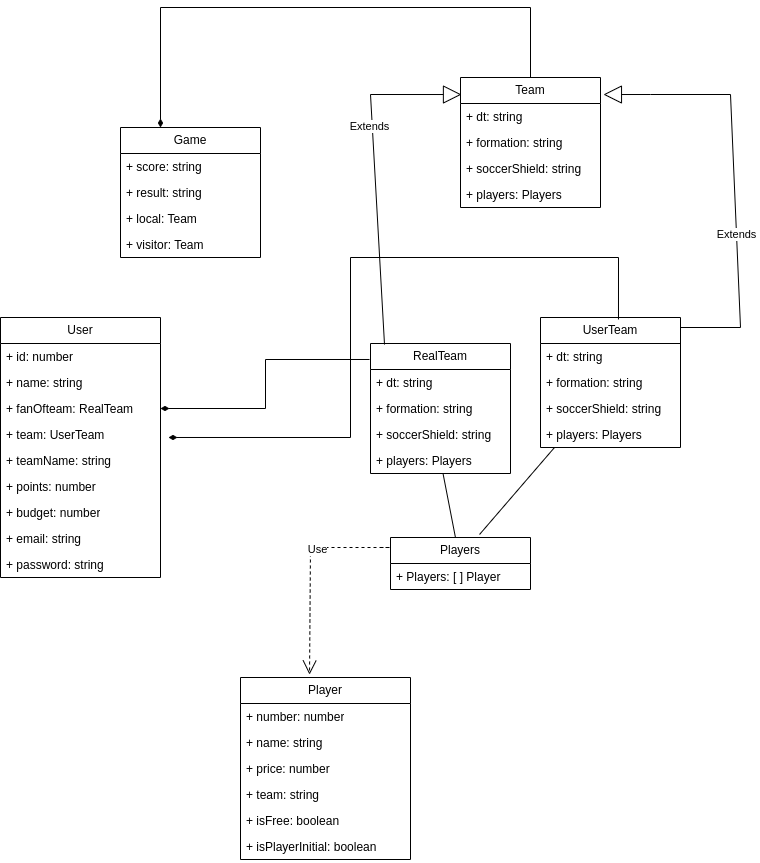

The diagram above was exported from draw.io. Its source (the exported page's mxGraphModel, read from the mxfile embedded in the PNG):
<mxGraphModel dx="1134" dy="1763" grid="1" gridSize="10" guides="1" tooltips="1" connect="1" arrows="1" fold="1" page="1" pageScale="1" pageWidth="850" pageHeight="1100" background="none" math="0" shadow="0">
  <root>
    <mxCell id="0" />
    <mxCell id="1" parent="0" />
    <mxCell id="3Zctw7TccCxEdLMIuEkn-5" value="User" style="swimlane;fontStyle=0;childLayout=stackLayout;horizontal=1;startSize=26;fillColor=none;horizontalStack=0;resizeParent=1;resizeParentMax=0;resizeLast=0;collapsible=1;marginBottom=0;whiteSpace=wrap;html=1;" parent="1" vertex="1">
      <mxGeometry x="90" y="260" width="160" height="260" as="geometry" />
    </mxCell>
    <mxCell id="3Zctw7TccCxEdLMIuEkn-6" value="+ id: number" style="text;strokeColor=none;fillColor=none;align=left;verticalAlign=top;spacingLeft=4;spacingRight=4;overflow=hidden;rotatable=0;points=[[0,0.5],[1,0.5]];portConstraint=eastwest;whiteSpace=wrap;html=1;" parent="3Zctw7TccCxEdLMIuEkn-5" vertex="1">
      <mxGeometry y="26" width="160" height="26" as="geometry" />
    </mxCell>
    <mxCell id="3Zctw7TccCxEdLMIuEkn-7" value="+ name: string&lt;br&gt;&amp;nbsp;" style="text;strokeColor=none;fillColor=none;align=left;verticalAlign=top;spacingLeft=4;spacingRight=4;overflow=hidden;rotatable=0;points=[[0,0.5],[1,0.5]];portConstraint=eastwest;whiteSpace=wrap;html=1;" parent="3Zctw7TccCxEdLMIuEkn-5" vertex="1">
      <mxGeometry y="52" width="160" height="26" as="geometry" />
    </mxCell>
    <mxCell id="3Zctw7TccCxEdLMIuEkn-8" value="+ fanOfteam: RealTeam" style="text;strokeColor=none;fillColor=none;align=left;verticalAlign=top;spacingLeft=4;spacingRight=4;overflow=hidden;rotatable=0;points=[[0,0.5],[1,0.5]];portConstraint=eastwest;whiteSpace=wrap;html=1;" parent="3Zctw7TccCxEdLMIuEkn-5" vertex="1">
      <mxGeometry y="78" width="160" height="26" as="geometry" />
    </mxCell>
    <mxCell id="ieBi0Ka1KrIdbNtJ9tjp-23" value="+ team: UserTeam" style="text;strokeColor=none;fillColor=none;align=left;verticalAlign=top;spacingLeft=4;spacingRight=4;overflow=hidden;rotatable=0;points=[[0,0.5],[1,0.5]];portConstraint=eastwest;whiteSpace=wrap;html=1;" parent="3Zctw7TccCxEdLMIuEkn-5" vertex="1">
      <mxGeometry y="104" width="160" height="26" as="geometry" />
    </mxCell>
    <mxCell id="3Zctw7TccCxEdLMIuEkn-42" value="+ teamName: string" style="text;strokeColor=none;fillColor=none;align=left;verticalAlign=top;spacingLeft=4;spacingRight=4;overflow=hidden;rotatable=0;points=[[0,0.5],[1,0.5]];portConstraint=eastwest;whiteSpace=wrap;html=1;" parent="3Zctw7TccCxEdLMIuEkn-5" vertex="1">
      <mxGeometry y="130" width="160" height="26" as="geometry" />
    </mxCell>
    <mxCell id="3Zctw7TccCxEdLMIuEkn-9" value="+ points: number" style="text;strokeColor=none;fillColor=none;align=left;verticalAlign=top;spacingLeft=4;spacingRight=4;overflow=hidden;rotatable=0;points=[[0,0.5],[1,0.5]];portConstraint=eastwest;whiteSpace=wrap;html=1;" parent="3Zctw7TccCxEdLMIuEkn-5" vertex="1">
      <mxGeometry y="156" width="160" height="26" as="geometry" />
    </mxCell>
    <mxCell id="3Zctw7TccCxEdLMIuEkn-10" value="+ budget: number" style="text;strokeColor=none;fillColor=none;align=left;verticalAlign=top;spacingLeft=4;spacingRight=4;overflow=hidden;rotatable=0;points=[[0,0.5],[1,0.5]];portConstraint=eastwest;whiteSpace=wrap;html=1;" parent="3Zctw7TccCxEdLMIuEkn-5" vertex="1">
      <mxGeometry y="182" width="160" height="26" as="geometry" />
    </mxCell>
    <mxCell id="3Zctw7TccCxEdLMIuEkn-40" value="+ email: string&lt;br&gt;&amp;nbsp;" style="text;strokeColor=none;fillColor=none;align=left;verticalAlign=top;spacingLeft=4;spacingRight=4;overflow=hidden;rotatable=0;points=[[0,0.5],[1,0.5]];portConstraint=eastwest;whiteSpace=wrap;html=1;" parent="3Zctw7TccCxEdLMIuEkn-5" vertex="1">
      <mxGeometry y="208" width="160" height="26" as="geometry" />
    </mxCell>
    <mxCell id="3Zctw7TccCxEdLMIuEkn-41" value="+ password: string&lt;br&gt;&amp;nbsp;" style="text;strokeColor=none;fillColor=none;align=left;verticalAlign=top;spacingLeft=4;spacingRight=4;overflow=hidden;rotatable=0;points=[[0,0.5],[1,0.5]];portConstraint=eastwest;whiteSpace=wrap;html=1;" parent="3Zctw7TccCxEdLMIuEkn-5" vertex="1">
      <mxGeometry y="234" width="160" height="26" as="geometry" />
    </mxCell>
    <mxCell id="3Zctw7TccCxEdLMIuEkn-11" value="RealTeam" style="swimlane;fontStyle=0;childLayout=stackLayout;horizontal=1;startSize=26;fillColor=none;horizontalStack=0;resizeParent=1;resizeParentMax=0;resizeLast=0;collapsible=1;marginBottom=0;whiteSpace=wrap;html=1;" parent="1" vertex="1">
      <mxGeometry x="460" y="286" width="140" height="130" as="geometry" />
    </mxCell>
    <mxCell id="3Zctw7TccCxEdLMIuEkn-12" value="+ dt: string" style="text;strokeColor=none;fillColor=none;align=left;verticalAlign=top;spacingLeft=4;spacingRight=4;overflow=hidden;rotatable=0;points=[[0,0.5],[1,0.5]];portConstraint=eastwest;whiteSpace=wrap;html=1;" parent="3Zctw7TccCxEdLMIuEkn-11" vertex="1">
      <mxGeometry y="26" width="140" height="26" as="geometry" />
    </mxCell>
    <mxCell id="3Zctw7TccCxEdLMIuEkn-45" value="+ formation: string" style="text;strokeColor=none;fillColor=none;align=left;verticalAlign=top;spacingLeft=4;spacingRight=4;overflow=hidden;rotatable=0;points=[[0,0.5],[1,0.5]];portConstraint=eastwest;whiteSpace=wrap;html=1;" parent="3Zctw7TccCxEdLMIuEkn-11" vertex="1">
      <mxGeometry y="52" width="140" height="26" as="geometry" />
    </mxCell>
    <mxCell id="3Zctw7TccCxEdLMIuEkn-14" value="+ soccerShield: string" style="text;strokeColor=none;fillColor=none;align=left;verticalAlign=top;spacingLeft=4;spacingRight=4;overflow=hidden;rotatable=0;points=[[0,0.5],[1,0.5]];portConstraint=eastwest;whiteSpace=wrap;html=1;" parent="3Zctw7TccCxEdLMIuEkn-11" vertex="1">
      <mxGeometry y="78" width="140" height="26" as="geometry" />
    </mxCell>
    <mxCell id="3Zctw7TccCxEdLMIuEkn-15" value="+ players: Players" style="text;strokeColor=none;fillColor=none;align=left;verticalAlign=top;spacingLeft=4;spacingRight=4;overflow=hidden;rotatable=0;points=[[0,0.5],[1,0.5]];portConstraint=eastwest;whiteSpace=wrap;html=1;" parent="3Zctw7TccCxEdLMIuEkn-11" vertex="1">
      <mxGeometry y="104" width="140" height="26" as="geometry" />
    </mxCell>
    <mxCell id="3Zctw7TccCxEdLMIuEkn-20" value="Player" style="swimlane;fontStyle=0;childLayout=stackLayout;horizontal=1;startSize=26;fillColor=none;horizontalStack=0;resizeParent=1;resizeParentMax=0;resizeLast=0;collapsible=1;marginBottom=0;whiteSpace=wrap;html=1;" parent="1" vertex="1">
      <mxGeometry x="330" y="620" width="170" height="182" as="geometry" />
    </mxCell>
    <mxCell id="3Zctw7TccCxEdLMIuEkn-21" value="+ number: number" style="text;strokeColor=none;fillColor=none;align=left;verticalAlign=top;spacingLeft=4;spacingRight=4;overflow=hidden;rotatable=0;points=[[0,0.5],[1,0.5]];portConstraint=eastwest;whiteSpace=wrap;html=1;" parent="3Zctw7TccCxEdLMIuEkn-20" vertex="1">
      <mxGeometry y="26" width="170" height="26" as="geometry" />
    </mxCell>
    <mxCell id="3Zctw7TccCxEdLMIuEkn-22" value="+ name: string" style="text;strokeColor=none;fillColor=none;align=left;verticalAlign=top;spacingLeft=4;spacingRight=4;overflow=hidden;rotatable=0;points=[[0,0.5],[1,0.5]];portConstraint=eastwest;whiteSpace=wrap;html=1;" parent="3Zctw7TccCxEdLMIuEkn-20" vertex="1">
      <mxGeometry y="52" width="170" height="26" as="geometry" />
    </mxCell>
    <mxCell id="3Zctw7TccCxEdLMIuEkn-23" value="+ price: number" style="text;strokeColor=none;fillColor=none;align=left;verticalAlign=top;spacingLeft=4;spacingRight=4;overflow=hidden;rotatable=0;points=[[0,0.5],[1,0.5]];portConstraint=eastwest;whiteSpace=wrap;html=1;" parent="3Zctw7TccCxEdLMIuEkn-20" vertex="1">
      <mxGeometry y="78" width="170" height="26" as="geometry" />
    </mxCell>
    <mxCell id="3Zctw7TccCxEdLMIuEkn-24" value="+ team: string" style="text;strokeColor=none;fillColor=none;align=left;verticalAlign=top;spacingLeft=4;spacingRight=4;overflow=hidden;rotatable=0;points=[[0,0.5],[1,0.5]];portConstraint=eastwest;whiteSpace=wrap;html=1;" parent="3Zctw7TccCxEdLMIuEkn-20" vertex="1">
      <mxGeometry y="104" width="170" height="26" as="geometry" />
    </mxCell>
    <mxCell id="3Zctw7TccCxEdLMIuEkn-37" value="+ isFree: boolean" style="text;strokeColor=none;fillColor=none;align=left;verticalAlign=top;spacingLeft=4;spacingRight=4;overflow=hidden;rotatable=0;points=[[0,0.5],[1,0.5]];portConstraint=eastwest;whiteSpace=wrap;html=1;" parent="3Zctw7TccCxEdLMIuEkn-20" vertex="1">
      <mxGeometry y="130" width="170" height="26" as="geometry" />
    </mxCell>
    <mxCell id="3Zctw7TccCxEdLMIuEkn-38" value="+ isPlayerInitial: boolean" style="text;strokeColor=none;fillColor=none;align=left;verticalAlign=top;spacingLeft=4;spacingRight=4;overflow=hidden;rotatable=0;points=[[0,0.5],[1,0.5]];portConstraint=eastwest;whiteSpace=wrap;html=1;" parent="3Zctw7TccCxEdLMIuEkn-20" vertex="1">
      <mxGeometry y="156" width="170" height="26" as="geometry" />
    </mxCell>
    <mxCell id="3Zctw7TccCxEdLMIuEkn-46" style="edgeStyle=orthogonalEdgeStyle;rounded=0;orthogonalLoop=1;jettySize=auto;html=1;endArrow=diamondThin;endFill=1;entryX=1;entryY=0.5;entryDx=0;entryDy=0;exitX=-0.007;exitY=0.123;exitDx=0;exitDy=0;exitPerimeter=0;" parent="1" source="3Zctw7TccCxEdLMIuEkn-11" target="3Zctw7TccCxEdLMIuEkn-8" edge="1">
      <mxGeometry relative="1" as="geometry">
        <mxPoint x="260" y="350" as="targetPoint" />
      </mxGeometry>
    </mxCell>
    <mxCell id="ieBi0Ka1KrIdbNtJ9tjp-1" value="Players" style="swimlane;fontStyle=0;childLayout=stackLayout;horizontal=1;startSize=26;fillColor=none;horizontalStack=0;resizeParent=1;resizeParentMax=0;resizeLast=0;collapsible=1;marginBottom=0;whiteSpace=wrap;html=1;" parent="1" vertex="1">
      <mxGeometry x="480" y="480" width="140" height="52" as="geometry" />
    </mxCell>
    <mxCell id="ieBi0Ka1KrIdbNtJ9tjp-2" value="+ Players: [ ] Player&amp;nbsp;" style="text;strokeColor=none;fillColor=none;align=left;verticalAlign=top;spacingLeft=4;spacingRight=4;overflow=hidden;rotatable=0;points=[[0,0.5],[1,0.5]];portConstraint=eastwest;whiteSpace=wrap;html=1;" parent="ieBi0Ka1KrIdbNtJ9tjp-1" vertex="1">
      <mxGeometry y="26" width="140" height="26" as="geometry" />
    </mxCell>
    <mxCell id="ieBi0Ka1KrIdbNtJ9tjp-5" value="Use" style="endArrow=open;endSize=12;dashed=1;html=1;rounded=0;entryX=0.406;entryY=-0.016;entryDx=0;entryDy=0;entryPerimeter=0;" parent="1" target="3Zctw7TccCxEdLMIuEkn-20" edge="1">
      <mxGeometry x="-0.2309" y="2" width="160" relative="1" as="geometry">
        <mxPoint x="470" y="490" as="sourcePoint" />
        <mxPoint x="400" y="610" as="targetPoint" />
        <Array as="points">
          <mxPoint x="480" y="490" />
          <mxPoint x="400" y="490" />
        </Array>
        <mxPoint as="offset" />
      </mxGeometry>
    </mxCell>
    <mxCell id="ieBi0Ka1KrIdbNtJ9tjp-15" value="" style="endArrow=none;html=1;rounded=0;" parent="1" source="ieBi0Ka1KrIdbNtJ9tjp-1" target="3Zctw7TccCxEdLMIuEkn-15" edge="1">
      <mxGeometry relative="1" as="geometry">
        <mxPoint x="340" y="360" as="sourcePoint" />
        <mxPoint x="500" y="360" as="targetPoint" />
      </mxGeometry>
    </mxCell>
    <mxCell id="ieBi0Ka1KrIdbNtJ9tjp-16" value="UserTeam" style="swimlane;fontStyle=0;childLayout=stackLayout;horizontal=1;startSize=26;fillColor=none;horizontalStack=0;resizeParent=1;resizeParentMax=0;resizeLast=0;collapsible=1;marginBottom=0;whiteSpace=wrap;html=1;" parent="1" vertex="1">
      <mxGeometry x="630" y="260" width="140" height="130" as="geometry" />
    </mxCell>
    <mxCell id="ieBi0Ka1KrIdbNtJ9tjp-17" value="+ dt: string" style="text;strokeColor=none;fillColor=none;align=left;verticalAlign=top;spacingLeft=4;spacingRight=4;overflow=hidden;rotatable=0;points=[[0,0.5],[1,0.5]];portConstraint=eastwest;whiteSpace=wrap;html=1;" parent="ieBi0Ka1KrIdbNtJ9tjp-16" vertex="1">
      <mxGeometry y="26" width="140" height="26" as="geometry" />
    </mxCell>
    <mxCell id="ieBi0Ka1KrIdbNtJ9tjp-18" value="+ formation: string" style="text;strokeColor=none;fillColor=none;align=left;verticalAlign=top;spacingLeft=4;spacingRight=4;overflow=hidden;rotatable=0;points=[[0,0.5],[1,0.5]];portConstraint=eastwest;whiteSpace=wrap;html=1;" parent="ieBi0Ka1KrIdbNtJ9tjp-16" vertex="1">
      <mxGeometry y="52" width="140" height="26" as="geometry" />
    </mxCell>
    <mxCell id="ieBi0Ka1KrIdbNtJ9tjp-19" value="+ soccerShield: string" style="text;strokeColor=none;fillColor=none;align=left;verticalAlign=top;spacingLeft=4;spacingRight=4;overflow=hidden;rotatable=0;points=[[0,0.5],[1,0.5]];portConstraint=eastwest;whiteSpace=wrap;html=1;" parent="ieBi0Ka1KrIdbNtJ9tjp-16" vertex="1">
      <mxGeometry y="78" width="140" height="26" as="geometry" />
    </mxCell>
    <mxCell id="ieBi0Ka1KrIdbNtJ9tjp-20" value="+ players: Players" style="text;strokeColor=none;fillColor=none;align=left;verticalAlign=top;spacingLeft=4;spacingRight=4;overflow=hidden;rotatable=0;points=[[0,0.5],[1,0.5]];portConstraint=eastwest;whiteSpace=wrap;html=1;" parent="ieBi0Ka1KrIdbNtJ9tjp-16" vertex="1">
      <mxGeometry y="104" width="140" height="26" as="geometry" />
    </mxCell>
    <mxCell id="ieBi0Ka1KrIdbNtJ9tjp-21" value="" style="endArrow=none;html=1;rounded=0;exitX=0.636;exitY=-0.058;exitDx=0;exitDy=0;exitPerimeter=0;" parent="1" source="ieBi0Ka1KrIdbNtJ9tjp-1" target="ieBi0Ka1KrIdbNtJ9tjp-16" edge="1">
      <mxGeometry relative="1" as="geometry">
        <mxPoint x="590" y="470" as="sourcePoint" />
        <mxPoint x="542" y="400" as="targetPoint" />
      </mxGeometry>
    </mxCell>
    <mxCell id="ieBi0Ka1KrIdbNtJ9tjp-24" style="edgeStyle=orthogonalEdgeStyle;rounded=0;orthogonalLoop=1;jettySize=auto;html=1;endArrow=diamondThin;endFill=1;exitX=0.557;exitY=0.015;exitDx=0;exitDy=0;exitPerimeter=0;entryX=1.05;entryY=0.615;entryDx=0;entryDy=0;entryPerimeter=0;" parent="1" source="ieBi0Ka1KrIdbNtJ9tjp-16" target="ieBi0Ka1KrIdbNtJ9tjp-23" edge="1">
      <mxGeometry relative="1" as="geometry">
        <mxPoint x="260" y="380" as="targetPoint" />
        <mxPoint x="789.52" y="209.99999999999994" as="sourcePoint" />
        <Array as="points">
          <mxPoint x="708" y="200" />
          <mxPoint x="440" y="200" />
          <mxPoint x="440" y="380" />
        </Array>
      </mxGeometry>
    </mxCell>
    <mxCell id="ieBi0Ka1KrIdbNtJ9tjp-30" value="Game" style="swimlane;fontStyle=0;childLayout=stackLayout;horizontal=1;startSize=26;fillColor=none;horizontalStack=0;resizeParent=1;resizeParentMax=0;resizeLast=0;collapsible=1;marginBottom=0;whiteSpace=wrap;html=1;" parent="1" vertex="1">
      <mxGeometry x="210" y="70" width="140" height="130" as="geometry" />
    </mxCell>
    <mxCell id="ieBi0Ka1KrIdbNtJ9tjp-31" value="+ score: string" style="text;strokeColor=none;fillColor=none;align=left;verticalAlign=top;spacingLeft=4;spacingRight=4;overflow=hidden;rotatable=0;points=[[0,0.5],[1,0.5]];portConstraint=eastwest;whiteSpace=wrap;html=1;" parent="ieBi0Ka1KrIdbNtJ9tjp-30" vertex="1">
      <mxGeometry y="26" width="140" height="26" as="geometry" />
    </mxCell>
    <mxCell id="ieBi0Ka1KrIdbNtJ9tjp-32" value="+ result: string" style="text;strokeColor=none;fillColor=none;align=left;verticalAlign=top;spacingLeft=4;spacingRight=4;overflow=hidden;rotatable=0;points=[[0,0.5],[1,0.5]];portConstraint=eastwest;whiteSpace=wrap;html=1;" parent="ieBi0Ka1KrIdbNtJ9tjp-30" vertex="1">
      <mxGeometry y="52" width="140" height="26" as="geometry" />
    </mxCell>
    <mxCell id="ieBi0Ka1KrIdbNtJ9tjp-34" value="+ local: Team" style="text;strokeColor=none;fillColor=none;align=left;verticalAlign=top;spacingLeft=4;spacingRight=4;overflow=hidden;rotatable=0;points=[[0,0.5],[1,0.5]];portConstraint=eastwest;whiteSpace=wrap;html=1;" parent="ieBi0Ka1KrIdbNtJ9tjp-30" vertex="1">
      <mxGeometry y="78" width="140" height="26" as="geometry" />
    </mxCell>
    <mxCell id="ieBi0Ka1KrIdbNtJ9tjp-35" value="+ visitor: Team" style="text;strokeColor=none;fillColor=none;align=left;verticalAlign=top;spacingLeft=4;spacingRight=4;overflow=hidden;rotatable=0;points=[[0,0.5],[1,0.5]];portConstraint=eastwest;whiteSpace=wrap;html=1;" parent="ieBi0Ka1KrIdbNtJ9tjp-30" vertex="1">
      <mxGeometry y="104" width="140" height="26" as="geometry" />
    </mxCell>
    <mxCell id="ieBi0Ka1KrIdbNtJ9tjp-36" value="Team" style="swimlane;fontStyle=0;childLayout=stackLayout;horizontal=1;startSize=26;fillColor=none;horizontalStack=0;resizeParent=1;resizeParentMax=0;resizeLast=0;collapsible=1;marginBottom=0;whiteSpace=wrap;html=1;" parent="1" vertex="1">
      <mxGeometry x="550" y="20" width="140" height="130" as="geometry" />
    </mxCell>
    <mxCell id="ieBi0Ka1KrIdbNtJ9tjp-37" value="+ dt: string" style="text;strokeColor=none;fillColor=none;align=left;verticalAlign=top;spacingLeft=4;spacingRight=4;overflow=hidden;rotatable=0;points=[[0,0.5],[1,0.5]];portConstraint=eastwest;whiteSpace=wrap;html=1;" parent="ieBi0Ka1KrIdbNtJ9tjp-36" vertex="1">
      <mxGeometry y="26" width="140" height="26" as="geometry" />
    </mxCell>
    <mxCell id="ieBi0Ka1KrIdbNtJ9tjp-38" value="+ formation: string" style="text;strokeColor=none;fillColor=none;align=left;verticalAlign=top;spacingLeft=4;spacingRight=4;overflow=hidden;rotatable=0;points=[[0,0.5],[1,0.5]];portConstraint=eastwest;whiteSpace=wrap;html=1;" parent="ieBi0Ka1KrIdbNtJ9tjp-36" vertex="1">
      <mxGeometry y="52" width="140" height="26" as="geometry" />
    </mxCell>
    <mxCell id="ieBi0Ka1KrIdbNtJ9tjp-39" value="+ soccerShield: string" style="text;strokeColor=none;fillColor=none;align=left;verticalAlign=top;spacingLeft=4;spacingRight=4;overflow=hidden;rotatable=0;points=[[0,0.5],[1,0.5]];portConstraint=eastwest;whiteSpace=wrap;html=1;" parent="ieBi0Ka1KrIdbNtJ9tjp-36" vertex="1">
      <mxGeometry y="78" width="140" height="26" as="geometry" />
    </mxCell>
    <mxCell id="ieBi0Ka1KrIdbNtJ9tjp-40" value="+ players: Players" style="text;strokeColor=none;fillColor=none;align=left;verticalAlign=top;spacingLeft=4;spacingRight=4;overflow=hidden;rotatable=0;points=[[0,0.5],[1,0.5]];portConstraint=eastwest;whiteSpace=wrap;html=1;" parent="ieBi0Ka1KrIdbNtJ9tjp-36" vertex="1">
      <mxGeometry y="104" width="140" height="26" as="geometry" />
    </mxCell>
    <mxCell id="ieBi0Ka1KrIdbNtJ9tjp-78" value="Extends" style="endArrow=block;endSize=16;endFill=0;html=1;rounded=0;entryX=1.021;entryY=0.131;entryDx=0;entryDy=0;entryPerimeter=0;" parent="1" target="ieBi0Ka1KrIdbNtJ9tjp-36" edge="1">
      <mxGeometry x="-0.1111" width="160" relative="1" as="geometry">
        <mxPoint x="770" y="330" as="sourcePoint" />
        <mxPoint x="690" y="90" as="targetPoint" />
        <Array as="points">
          <mxPoint x="770" y="330" />
          <mxPoint x="770" y="270" />
          <mxPoint x="830" y="270" />
          <mxPoint x="820" y="37" />
          <mxPoint x="740" y="37" />
        </Array>
        <mxPoint as="offset" />
      </mxGeometry>
    </mxCell>
    <mxCell id="ieBi0Ka1KrIdbNtJ9tjp-80" value="Extends" style="endArrow=block;endSize=16;endFill=0;html=1;rounded=0;entryX=0.007;entryY=0.131;entryDx=0;entryDy=0;entryPerimeter=0;exitX=0.1;exitY=0.008;exitDx=0;exitDy=0;exitPerimeter=0;" parent="1" source="3Zctw7TccCxEdLMIuEkn-11" target="ieBi0Ka1KrIdbNtJ9tjp-36" edge="1">
      <mxGeometry x="0.2785" y="3" width="160" relative="1" as="geometry">
        <mxPoint x="470" y="280" as="sourcePoint" />
        <mxPoint x="550" y="93.94400000000003" as="targetPoint" />
        <Array as="points">
          <mxPoint x="460" y="37" />
        </Array>
        <mxPoint as="offset" />
      </mxGeometry>
    </mxCell>
    <mxCell id="ieBi0Ka1KrIdbNtJ9tjp-86" style="edgeStyle=orthogonalEdgeStyle;rounded=0;orthogonalLoop=1;jettySize=auto;html=1;endArrow=diamondThin;endFill=1;entryX=1;entryY=0.5;entryDx=0;entryDy=0;" parent="1" source="ieBi0Ka1KrIdbNtJ9tjp-36" edge="1">
      <mxGeometry relative="1" as="geometry">
        <mxPoint x="250" y="70" as="targetPoint" />
        <mxPoint x="459" y="21" as="sourcePoint" />
        <Array as="points">
          <mxPoint x="620" y="-50" />
          <mxPoint x="250" y="-50" />
        </Array>
      </mxGeometry>
    </mxCell>
  </root>
</mxGraphModel>